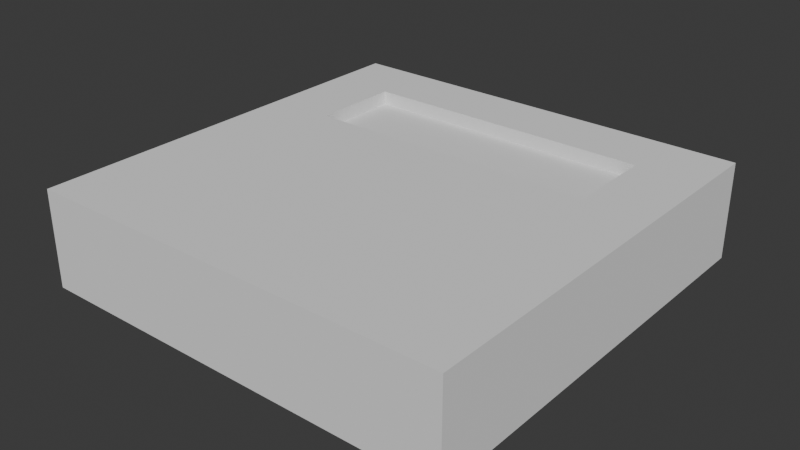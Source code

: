 # Source: TogglePushButton.blend  (saved by Blender 4.1.24; exported with 4.5.12 LTS)
import bpy
from mathutils import Matrix  # noqa: F401  (used for matrix-valued properties, if any)

bpy.ops.wm.read_factory_settings(use_empty=True)
scene = bpy.context.scene
scene.name = 'Scene'

# ---- collections
col_collection = bpy.data.collections.new('Collection'); scene.collection.children.link(col_collection)

# ---- world
world_world = bpy.data.worlds.new('World'); scene.world = world_world
world_world.use_nodes = True; world_world.node_tree.nodes.clear()
_N = world_world.node_tree.nodes; _L = world_world.node_tree.links
n0 = _N.new('ShaderNodeOutputWorld'); n0.name = 'World Output'; n0.location = (300, 300)
n1 = _N.new('ShaderNodeBackground'); n1.name = 'Background'; n1.location = (10, 300)
n1.inputs[0].default_value = (0.05088, 0.05088, 0.05088, 1.0)
_L.new(n1.outputs[0], n0.inputs[0])
n0.is_active_output = True
world_world.color = (0.05088, 0.05088, 0.05088)
world_world.use_sun_shadow = False
world_world.sun_shadow_jitter_overblur = 0.0

# ---- meshes
me_cube_001 = bpy.data.meshes.new('Cube.001')
me_cube_001.from_pydata([(-1.0, -1.0, -1.0), (-0.6893, 0.2914, 1.0), (-1.0, 1.0, -1.0), (-0.6893, 0.7107, 1.0), (1.0, -1.0, -1.0), (0.6893, 0.2914, 1.0), (1.0, 1.0, -1.0), (0.6893, 0.7107, 1.0), (-1.0, -1.0, 1.0), (-1.0, 1.0, 1.0), (1.0, 1.0, 1.0), (1.0, -1.0, 1.0), (-0.6893, 0.2914, -0.1457), (-0.6893, 0.7107, -0.1457), (0.6893, 0.7107, -0.1457), (0.6893, 0.2914, -0.1457)], [], [(0, 8, 9, 2), (2, 9, 10, 6), (6, 10, 11, 4), (4, 11, 8, 0), (2, 6, 4, 0), (1, 5, 15, 12), (1, 3, 9, 8), (3, 7, 10, 9), (7, 5, 11, 10), (5, 1, 8, 11), (14, 13, 12, 15), (7, 3, 13, 14), (5, 7, 14, 15), (3, 1, 12, 13)])
_uv = me_cube_001.uv_layers.new(name='UVMap')
_uv.uv.foreach_set('vector', [0.375, 0.0, 0.625, 0.0, 0.625, 0.25, 0.375, 0.25, 0.375, 0.25, 0.625, 0.25, 0.625, 0.5, 0.375, 0.5, 0.375, 0.5, 0.625, 0.5, 0.625, 0.75, 0.375, 0.75, 0.375, 0.75, 0.625, 0.75, 0.625, 1.0, 0.375, 1.0, 0.125, 0.5, 0.375, 0.5, 0.375, 0.75, 0.125, 0.75, 0.8569, 0.7319, 0.6431, 0.7319, 0.6431, 0.7319, 0.8569, 0.7319, 0.8569, 0.7319, 0.8569, 0.5181, 0.875, 0.5, 0.875, 0.75, 0.8569, 0.5181, 0.6431, 0.5181, 0.625, 0.5, 0.875, 0.5, 0.6431, 0.5181, 0.6431, 0.7319, 0.625, 0.75, 0.625, 0.5, 0.6431, 0.7319, 0.8569, 0.7319, 0.875, 0.75, 0.625, 0.75, 0.6431, 0.5181, 0.8569, 0.5181, 0.8569, 0.7319, 0.6431, 0.7319, 0.6431, 0.5181, 0.8569, 0.5181, 0.8569, 0.5181, 0.6431, 0.5181, 0.6431, 0.7319, 0.6431, 0.5181, 0.6431, 0.5181, 0.6431, 0.7319, 0.8569, 0.5181, 0.8569, 0.7319, 0.8569, 0.7319, 0.8569, 0.5181])
me_cube_001.update()
me_cube_002 = bpy.data.meshes.new('Cube.002')
me_cube_002.from_pydata([(0.6893, 0.2914, 0.7182), (0.6893, 0.7107, 0.7182), (-0.6893, 0.7107, 0.7182), (-0.6893, 0.2914, 0.7182), (-0.6893, 0.2914, -0.1457), (-0.6893, 0.7107, -0.1457), (0.6893, 0.7107, -0.1457), (0.6893, 0.2914, -0.1457)], [], [(5, 4, 3, 2), (7, 6, 1, 0), (6, 7, 4, 5), (6, 5, 2, 1), (4, 7, 0, 3), (1, 2, 3, 0)])
_uv = me_cube_002.uv_layers.new(name='UVMap')
_uv.uv.foreach_set('vector', [0.8569, 0.5181, 0.8569, 0.7319, 0.8569, 0.7319, 0.8569, 0.5181, 0.6431, 0.7319, 0.6431, 0.5181, 0.6431, 0.5181, 0.6431, 0.7319, 0.6431, 0.5181, 0.6431, 0.7319, 0.8569, 0.7319, 0.8569, 0.5181, 0.6431, 0.5181, 0.8569, 0.5181, 0.8569, 0.5181, 0.6431, 0.5181, 0.8569, 0.7319, 0.6431, 0.7319, 0.6431, 0.7319, 0.8569, 0.7319, 0.6431, 0.5181, 0.8569, 0.5181, 0.8569, 0.7319, 0.6431, 0.7319])
me_cube_002.update()

# ---- objects
ob_button = bpy.data.objects.new('Button', me_cube_001)
ob_light = bpy.data.objects.new('Light', me_cube_002)

# ---- transforms, parenting, visibility, modifiers, constraints
ob_button.location = (0.0, 0.0, 0.0)
ob_button.scale = (1.0, 1.0, 0.227)
ob_light.location = (0.0, 0.0, 0.0)
ob_light.scale = (1.0, 1.0, 0.227)

# ---- collection membership
col_collection.objects.link(ob_button)
col_collection.objects.link(ob_light)

# ---- scene / render settings (as saved in the file)
scene.frame_start = 1; scene.frame_end = 250; scene.frame_set(17)
scene.render.engine = 'CYCLES'
scene.cycles.sampling_pattern = 'TABULATED_SOBOL'
scene.eevee.ray_tracing_options.trace_max_roughness = 0.0
bpy.context.view_layer.update()

# ---- added for rendering (the .blend has no active camera and no usable light): camera, sun
cam_auto = bpy.data.cameras.new('AutoCamera')
cam_auto.lens = 50.0
cam_auto.sensor_width = 36.0
cam_auto.clip_end = 1000.0
ob_auto_camera = bpy.data.objects.new('AutoCamera', cam_auto)
scene.collection.objects.link(ob_auto_camera)
ob_auto_camera.location = (2.65042, -3.18051, 2.12034)
ob_auto_camera.rotation_euler = (1.09748, -7.21219e-08, 0.694738)
scene.camera = ob_auto_camera
light_auto_sun = bpy.data.lights.new('AutoSun', 'SUN')
light_auto_sun.energy = 3.0
light_auto_sun.angle = 0.0523599
ob_auto_sun = bpy.data.objects.new('AutoSun', light_auto_sun)
scene.collection.objects.link(ob_auto_sun)
ob_auto_sun.rotation_euler = (0.872665, 0.174533, 0.523599)
bpy.context.view_layer.update()
